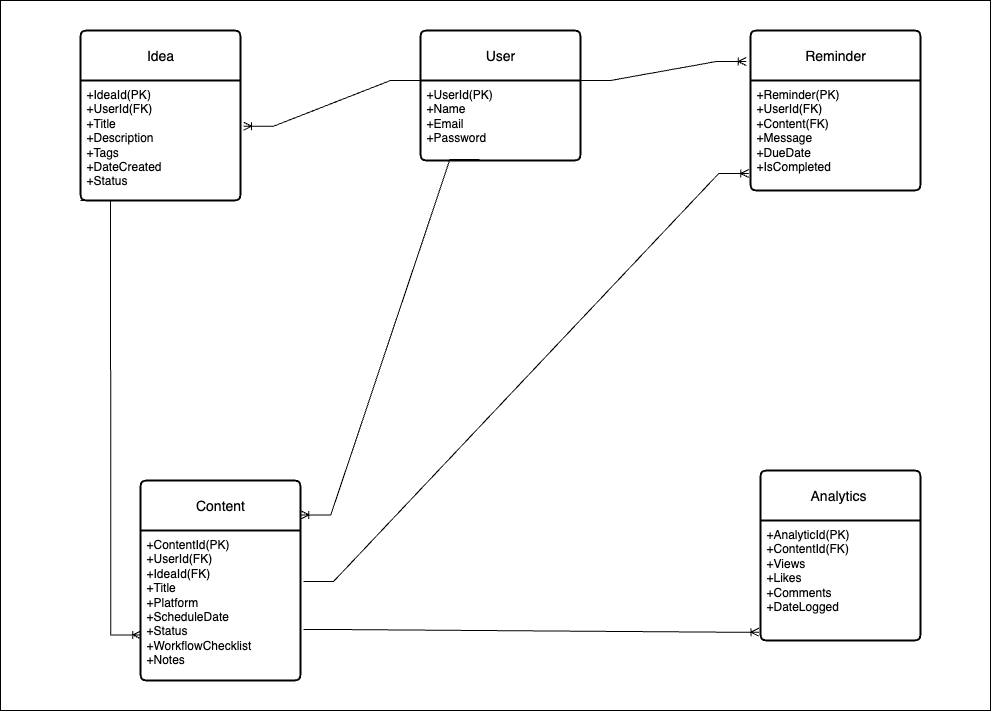

The diagram above was exported from draw.io. Its source (the exported page's mxGraphModel, read from the mxfile embedded in the PNG):
<mxGraphModel dx="2085" dy="1855" grid="1" gridSize="10" guides="1" tooltips="1" connect="1" arrows="1" fold="1" page="1" pageScale="1" pageWidth="850" pageHeight="1100" math="0" shadow="0">
  <root>
    <mxCell id="0" />
    <mxCell id="1" parent="0" />
    <mxCell id="CGA_G65JvSykRp4KEXVp-40" value="" style="rounded=0;whiteSpace=wrap;html=1;" vertex="1" parent="1">
      <mxGeometry x="-140" y="-590" width="990" height="710" as="geometry" />
    </mxCell>
    <mxCell id="CGA_G65JvSykRp4KEXVp-14" value="User" style="swimlane;childLayout=stackLayout;horizontal=1;startSize=50;horizontalStack=0;rounded=1;fontSize=14;fontStyle=0;strokeWidth=2;resizeParent=0;resizeLast=1;shadow=0;dashed=0;align=center;arcSize=4;whiteSpace=wrap;html=1;" vertex="1" parent="1">
      <mxGeometry x="280" y="-560" width="160" height="130" as="geometry" />
    </mxCell>
    <mxCell id="CGA_G65JvSykRp4KEXVp-15" value="+UserId(PK)&lt;div&gt;+Name&lt;/div&gt;&lt;div&gt;+Email&lt;/div&gt;&lt;div&gt;+Password&lt;/div&gt;" style="align=left;strokeColor=none;fillColor=none;spacingLeft=4;spacingRight=4;fontSize=12;verticalAlign=top;resizable=0;rotatable=0;part=1;html=1;whiteSpace=wrap;" vertex="1" parent="CGA_G65JvSykRp4KEXVp-14">
      <mxGeometry y="50" width="160" height="80" as="geometry" />
    </mxCell>
    <mxCell id="CGA_G65JvSykRp4KEXVp-17" value="Idea" style="swimlane;childLayout=stackLayout;horizontal=1;startSize=50;horizontalStack=0;rounded=1;fontSize=14;fontStyle=0;strokeWidth=2;resizeParent=0;resizeLast=1;shadow=0;dashed=0;align=center;arcSize=4;whiteSpace=wrap;html=1;" vertex="1" parent="1">
      <mxGeometry x="-60" y="-560" width="160" height="170" as="geometry" />
    </mxCell>
    <mxCell id="CGA_G65JvSykRp4KEXVp-18" value="+IdeaId(PK)&lt;br&gt;+UserId(FK)&lt;br&gt;+Title&lt;div&gt;+Description&lt;/div&gt;&lt;div&gt;+Tags&lt;/div&gt;&lt;div&gt;+DateCreated&lt;/div&gt;&lt;div&gt;+Status&lt;/div&gt;" style="align=left;strokeColor=none;fillColor=none;spacingLeft=4;spacingRight=4;fontSize=12;verticalAlign=top;resizable=0;rotatable=0;part=1;html=1;whiteSpace=wrap;" vertex="1" parent="CGA_G65JvSykRp4KEXVp-17">
      <mxGeometry y="50" width="160" height="120" as="geometry" />
    </mxCell>
    <mxCell id="CGA_G65JvSykRp4KEXVp-19" value="Analytics&amp;nbsp;" style="swimlane;childLayout=stackLayout;horizontal=1;startSize=50;horizontalStack=0;rounded=1;fontSize=14;fontStyle=0;strokeWidth=2;resizeParent=0;resizeLast=1;shadow=0;dashed=0;align=center;arcSize=4;whiteSpace=wrap;html=1;" vertex="1" parent="1">
      <mxGeometry x="620" y="-120" width="160" height="170" as="geometry" />
    </mxCell>
    <mxCell id="CGA_G65JvSykRp4KEXVp-20" value="+AnalyticId(PK)&lt;div&gt;+ContentId(FK)&lt;/div&gt;&lt;div&gt;+Views&lt;/div&gt;&lt;div&gt;+Likes&lt;/div&gt;&lt;div&gt;+Comments&lt;/div&gt;&lt;div&gt;+DateLogged&lt;/div&gt;" style="align=left;strokeColor=none;fillColor=none;spacingLeft=4;spacingRight=4;fontSize=12;verticalAlign=top;resizable=0;rotatable=0;part=1;html=1;whiteSpace=wrap;" vertex="1" parent="CGA_G65JvSykRp4KEXVp-19">
      <mxGeometry y="50" width="160" height="120" as="geometry" />
    </mxCell>
    <mxCell id="CGA_G65JvSykRp4KEXVp-21" value="Reminder" style="swimlane;childLayout=stackLayout;horizontal=1;startSize=50;horizontalStack=0;rounded=1;fontSize=14;fontStyle=0;strokeWidth=2;resizeParent=0;resizeLast=1;shadow=0;dashed=0;align=center;arcSize=4;whiteSpace=wrap;html=1;" vertex="1" parent="1">
      <mxGeometry x="610" y="-560" width="170" height="160" as="geometry" />
    </mxCell>
    <mxCell id="CGA_G65JvSykRp4KEXVp-22" value="+Reminder(PK)&lt;div&gt;+UserId(FK)&lt;/div&gt;&lt;div&gt;+Content(FK)&lt;/div&gt;&lt;div&gt;+Message&lt;/div&gt;&lt;div&gt;+DueDate&lt;/div&gt;&lt;div&gt;+IsCompleted&lt;/div&gt;" style="align=left;strokeColor=none;fillColor=none;spacingLeft=4;spacingRight=4;fontSize=12;verticalAlign=top;resizable=0;rotatable=0;part=1;html=1;whiteSpace=wrap;" vertex="1" parent="CGA_G65JvSykRp4KEXVp-21">
      <mxGeometry y="50" width="170" height="110" as="geometry" />
    </mxCell>
    <mxCell id="CGA_G65JvSykRp4KEXVp-23" value="Content" style="swimlane;childLayout=stackLayout;horizontal=1;startSize=50;horizontalStack=0;rounded=1;fontSize=14;fontStyle=0;strokeWidth=2;resizeParent=0;resizeLast=1;shadow=0;dashed=0;align=center;arcSize=4;whiteSpace=wrap;html=1;" vertex="1" parent="1">
      <mxGeometry y="-110" width="160" height="200" as="geometry" />
    </mxCell>
    <mxCell id="CGA_G65JvSykRp4KEXVp-24" value="+ContentId(PK)&lt;br&gt;+UserId(FK)&lt;br&gt;+IdeaId(FK)&lt;div&gt;+Title&lt;/div&gt;&lt;div&gt;+Platform&lt;/div&gt;&lt;div&gt;+ScheduleDate&lt;/div&gt;&lt;div&gt;+Status&lt;/div&gt;&lt;div&gt;+WorkflowChecklist&lt;/div&gt;&lt;div&gt;+Notes&lt;/div&gt;" style="align=left;strokeColor=none;fillColor=none;spacingLeft=4;spacingRight=4;fontSize=12;verticalAlign=top;resizable=0;rotatable=0;part=1;html=1;whiteSpace=wrap;" vertex="1" parent="CGA_G65JvSykRp4KEXVp-23">
      <mxGeometry y="50" width="160" height="150" as="geometry" />
    </mxCell>
    <mxCell id="CGA_G65JvSykRp4KEXVp-33" value="" style="edgeStyle=entityRelationEdgeStyle;fontSize=12;html=1;endArrow=ERoneToMany;rounded=0;exitX=0;exitY=0;exitDx=0;exitDy=0;entryX=1.019;entryY=0.381;entryDx=0;entryDy=0;entryPerimeter=0;" edge="1" parent="1" source="CGA_G65JvSykRp4KEXVp-15" target="CGA_G65JvSykRp4KEXVp-18">
      <mxGeometry width="100" height="100" relative="1" as="geometry">
        <mxPoint x="180" y="-240" as="sourcePoint" />
        <mxPoint x="250" y="-410" as="targetPoint" />
        <Array as="points">
          <mxPoint x="260" y="-320" />
        </Array>
      </mxGeometry>
    </mxCell>
    <mxCell id="CGA_G65JvSykRp4KEXVp-34" value="" style="edgeStyle=entityRelationEdgeStyle;fontSize=12;html=1;endArrow=ERoneToMany;rounded=0;entryX=1.002;entryY=0.172;entryDx=0;entryDy=0;entryPerimeter=0;exitX=0.371;exitY=0.988;exitDx=0;exitDy=0;exitPerimeter=0;" edge="1" parent="1" source="CGA_G65JvSykRp4KEXVp-15" target="CGA_G65JvSykRp4KEXVp-23">
      <mxGeometry width="100" height="100" relative="1" as="geometry">
        <mxPoint x="265" y="-20" as="sourcePoint" />
        <mxPoint x="365" y="-120" as="targetPoint" />
      </mxGeometry>
    </mxCell>
    <mxCell id="CGA_G65JvSykRp4KEXVp-35" value="" style="edgeStyle=entityRelationEdgeStyle;fontSize=12;html=1;endArrow=ERoneToMany;rounded=0;exitX=0;exitY=1;exitDx=0;exitDy=0;entryX=0.002;entryY=0.696;entryDx=0;entryDy=0;entryPerimeter=0;" edge="1" parent="1" source="CGA_G65JvSykRp4KEXVp-18" target="CGA_G65JvSykRp4KEXVp-24">
      <mxGeometry width="100" height="100" relative="1" as="geometry">
        <mxPoint x="-50.000000000000036" y="-429.00000000000006" as="sourcePoint" />
        <mxPoint x="-10" y="-40" as="targetPoint" />
      </mxGeometry>
    </mxCell>
    <mxCell id="CGA_G65JvSykRp4KEXVp-36" value="" style="edgeStyle=entityRelationEdgeStyle;fontSize=12;html=1;endArrow=ERoneToMany;rounded=0;exitX=1.019;exitY=0.66;exitDx=0;exitDy=0;exitPerimeter=0;entryX=-0.01;entryY=0.931;entryDx=0;entryDy=0;entryPerimeter=0;" edge="1" parent="1" source="CGA_G65JvSykRp4KEXVp-24" target="CGA_G65JvSykRp4KEXVp-20">
      <mxGeometry width="100" height="100" relative="1" as="geometry">
        <mxPoint x="230" y="70" as="sourcePoint" />
        <mxPoint x="330" y="-30" as="targetPoint" />
      </mxGeometry>
    </mxCell>
    <mxCell id="CGA_G65JvSykRp4KEXVp-37" value="" style="edgeStyle=entityRelationEdgeStyle;fontSize=12;html=1;endArrow=ERoneToMany;rounded=0;exitX=1;exitY=0;exitDx=0;exitDy=0;entryX=-0.025;entryY=0.194;entryDx=0;entryDy=0;entryPerimeter=0;" edge="1" parent="1" source="CGA_G65JvSykRp4KEXVp-15" target="CGA_G65JvSykRp4KEXVp-21">
      <mxGeometry width="100" height="100" relative="1" as="geometry">
        <mxPoint x="440" y="-420" as="sourcePoint" />
        <mxPoint x="540" y="-520" as="targetPoint" />
      </mxGeometry>
    </mxCell>
    <mxCell id="CGA_G65JvSykRp4KEXVp-38" value="" style="edgeStyle=entityRelationEdgeStyle;fontSize=12;html=1;endArrow=ERoneToMany;rounded=0;exitX=1.019;exitY=0.34;exitDx=0;exitDy=0;exitPerimeter=0;entryX=-0.01;entryY=0.845;entryDx=0;entryDy=0;entryPerimeter=0;" edge="1" parent="1" source="CGA_G65JvSykRp4KEXVp-24" target="CGA_G65JvSykRp4KEXVp-22">
      <mxGeometry width="100" height="100" relative="1" as="geometry">
        <mxPoint x="190" y="-20" as="sourcePoint" />
        <mxPoint x="290" y="-120" as="targetPoint" />
      </mxGeometry>
    </mxCell>
  </root>
</mxGraphModel>